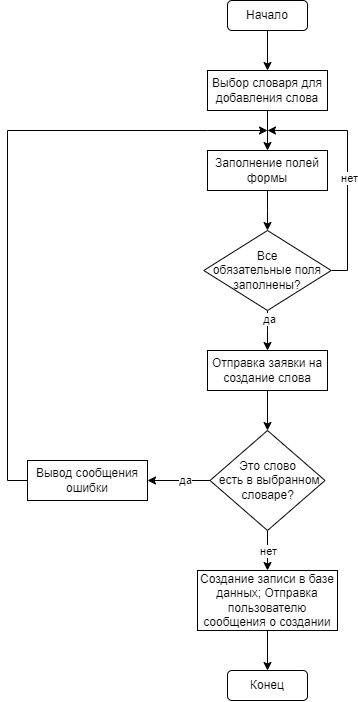

The diagram above was exported from draw.io. Its source (the exported page's mxGraphModel, read from the mxfile embedded in the PNG):
<mxGraphModel dx="2238" dy="831" grid="1" gridSize="10" guides="1" tooltips="1" connect="1" arrows="1" fold="1" page="1" pageScale="1" pageWidth="827" pageHeight="1169" math="0" shadow="0">
  <root>
    <mxCell id="0" />
    <mxCell id="1" parent="0" />
    <mxCell id="V8gFmPTDJaG-HCe47POK-50" style="edgeStyle=orthogonalEdgeStyle;rounded=0;orthogonalLoop=1;jettySize=auto;html=1;" parent="1" source="V8gFmPTDJaG-HCe47POK-41" target="V8gFmPTDJaG-HCe47POK-43" edge="1">
      <mxGeometry relative="1" as="geometry" />
    </mxCell>
    <mxCell id="V8gFmPTDJaG-HCe47POK-41" value="Начало" style="rounded=1;whiteSpace=wrap;html=1;" parent="1" vertex="1">
      <mxGeometry x="120" y="40" width="80" height="30" as="geometry" />
    </mxCell>
    <mxCell id="V8gFmPTDJaG-HCe47POK-42" value="Конец" style="rounded=1;whiteSpace=wrap;html=1;" parent="1" vertex="1">
      <mxGeometry x="120" y="710" width="80" height="30" as="geometry" />
    </mxCell>
    <mxCell id="W62TBgjPqWEpBWDwixgL-2" value="" style="edgeStyle=orthogonalEdgeStyle;rounded=0;orthogonalLoop=1;jettySize=auto;html=1;" edge="1" parent="1" source="V8gFmPTDJaG-HCe47POK-43" target="W62TBgjPqWEpBWDwixgL-1">
      <mxGeometry relative="1" as="geometry" />
    </mxCell>
    <mxCell id="V8gFmPTDJaG-HCe47POK-43" value="Выбор словаря для добавления слова" style="rounded=0;whiteSpace=wrap;html=1;" parent="1" vertex="1">
      <mxGeometry x="100" y="110" width="120" height="40" as="geometry" />
    </mxCell>
    <mxCell id="W62TBgjPqWEpBWDwixgL-4" style="edgeStyle=orthogonalEdgeStyle;rounded=0;orthogonalLoop=1;jettySize=auto;html=1;" edge="1" parent="1" source="V8gFmPTDJaG-HCe47POK-44">
      <mxGeometry relative="1" as="geometry">
        <mxPoint x="160" y="170" as="targetPoint" />
        <Array as="points">
          <mxPoint x="240" y="310" />
          <mxPoint x="240" y="170" />
          <mxPoint x="160" y="170" />
        </Array>
      </mxGeometry>
    </mxCell>
    <mxCell id="W62TBgjPqWEpBWDwixgL-5" value="нет" style="edgeLabel;html=1;align=center;verticalAlign=middle;resizable=0;points=[];" vertex="1" connectable="0" parent="W62TBgjPqWEpBWDwixgL-4">
      <mxGeometry x="-0.0826" y="-1" relative="1" as="geometry">
        <mxPoint as="offset" />
      </mxGeometry>
    </mxCell>
    <mxCell id="W62TBgjPqWEpBWDwixgL-7" value="" style="edgeStyle=orthogonalEdgeStyle;rounded=0;orthogonalLoop=1;jettySize=auto;html=1;" edge="1" parent="1" source="V8gFmPTDJaG-HCe47POK-44" target="V8gFmPTDJaG-HCe47POK-53">
      <mxGeometry relative="1" as="geometry" />
    </mxCell>
    <mxCell id="W62TBgjPqWEpBWDwixgL-8" value="да" style="edgeLabel;html=1;align=center;verticalAlign=middle;resizable=0;points=[];" vertex="1" connectable="0" parent="W62TBgjPqWEpBWDwixgL-7">
      <mxGeometry x="-0.5561" y="1" relative="1" as="geometry">
        <mxPoint as="offset" />
      </mxGeometry>
    </mxCell>
    <mxCell id="V8gFmPTDJaG-HCe47POK-44" value="Все &lt;br&gt;обязательные поля заполнены?" style="rhombus;whiteSpace=wrap;html=1;" parent="1" vertex="1">
      <mxGeometry x="96.25" y="270" width="127.5" height="80" as="geometry" />
    </mxCell>
    <mxCell id="W62TBgjPqWEpBWDwixgL-10" style="edgeStyle=orthogonalEdgeStyle;rounded=0;orthogonalLoop=1;jettySize=auto;html=1;" edge="1" parent="1" source="V8gFmPTDJaG-HCe47POK-52">
      <mxGeometry relative="1" as="geometry">
        <mxPoint x="160" y="170" as="targetPoint" />
        <Array as="points">
          <mxPoint x="-100" y="520" />
          <mxPoint x="-100" y="170" />
          <mxPoint x="100" y="170" />
        </Array>
      </mxGeometry>
    </mxCell>
    <mxCell id="V8gFmPTDJaG-HCe47POK-52" value="Вывод сообщения ошибки" style="rounded=0;whiteSpace=wrap;html=1;" parent="1" vertex="1">
      <mxGeometry x="-80" y="500" width="120" height="40" as="geometry" />
    </mxCell>
    <mxCell id="V8gFmPTDJaG-HCe47POK-57" value="" style="edgeStyle=orthogonalEdgeStyle;rounded=0;orthogonalLoop=1;jettySize=auto;html=1;" parent="1" source="V8gFmPTDJaG-HCe47POK-53" target="V8gFmPTDJaG-HCe47POK-56" edge="1">
      <mxGeometry relative="1" as="geometry" />
    </mxCell>
    <mxCell id="V8gFmPTDJaG-HCe47POK-53" value="Отправка заявки на создание слова" style="rounded=0;whiteSpace=wrap;html=1;" parent="1" vertex="1">
      <mxGeometry x="100" y="390" width="120" height="40" as="geometry" />
    </mxCell>
    <mxCell id="V8gFmPTDJaG-HCe47POK-60" value="" style="edgeStyle=orthogonalEdgeStyle;rounded=0;orthogonalLoop=1;jettySize=auto;html=1;" parent="1" source="V8gFmPTDJaG-HCe47POK-56" target="V8gFmPTDJaG-HCe47POK-52" edge="1">
      <mxGeometry relative="1" as="geometry">
        <mxPoint x="270" y="650" as="targetPoint" />
      </mxGeometry>
    </mxCell>
    <mxCell id="V8gFmPTDJaG-HCe47POK-61" value="да" style="edgeLabel;html=1;align=center;verticalAlign=middle;resizable=0;points=[];" parent="V8gFmPTDJaG-HCe47POK-60" vertex="1" connectable="0">
      <mxGeometry x="-0.1726" y="-1" relative="1" as="geometry">
        <mxPoint as="offset" />
      </mxGeometry>
    </mxCell>
    <mxCell id="V8gFmPTDJaG-HCe47POK-63" value="" style="edgeStyle=orthogonalEdgeStyle;rounded=0;orthogonalLoop=1;jettySize=auto;html=1;" parent="1" source="V8gFmPTDJaG-HCe47POK-56" target="V8gFmPTDJaG-HCe47POK-62" edge="1">
      <mxGeometry relative="1" as="geometry" />
    </mxCell>
    <mxCell id="V8gFmPTDJaG-HCe47POK-64" value="нет" style="edgeLabel;html=1;align=center;verticalAlign=middle;resizable=0;points=[];" parent="V8gFmPTDJaG-HCe47POK-63" vertex="1" connectable="0">
      <mxGeometry x="0.0062" y="1" relative="1" as="geometry">
        <mxPoint x="-1" as="offset" />
      </mxGeometry>
    </mxCell>
    <mxCell id="V8gFmPTDJaG-HCe47POK-56" value="Это слово&lt;br&gt;&amp;nbsp;есть в выбранном словаре?" style="rhombus;whiteSpace=wrap;html=1;" parent="1" vertex="1">
      <mxGeometry x="102.5" y="470" width="115" height="100" as="geometry" />
    </mxCell>
    <mxCell id="V8gFmPTDJaG-HCe47POK-66" value="" style="edgeStyle=orthogonalEdgeStyle;rounded=0;orthogonalLoop=1;jettySize=auto;html=1;" parent="1" source="V8gFmPTDJaG-HCe47POK-62" target="V8gFmPTDJaG-HCe47POK-42" edge="1">
      <mxGeometry relative="1" as="geometry" />
    </mxCell>
    <mxCell id="V8gFmPTDJaG-HCe47POK-62" value="&lt;div style=&quot;&quot;&gt;&lt;span style=&quot;background-color: initial;&quot;&gt;Создание записи в базе данных; &lt;/span&gt;&lt;span style=&quot;background-color: initial;&quot;&gt;Отправка пользователю сообщения о создании&lt;/span&gt;&lt;/div&gt;" style="rounded=0;whiteSpace=wrap;html=1;align=center;" parent="1" vertex="1">
      <mxGeometry x="90" y="610" width="140" height="60" as="geometry" />
    </mxCell>
    <mxCell id="W62TBgjPqWEpBWDwixgL-3" value="" style="edgeStyle=orthogonalEdgeStyle;rounded=0;orthogonalLoop=1;jettySize=auto;html=1;" edge="1" parent="1" source="W62TBgjPqWEpBWDwixgL-1" target="V8gFmPTDJaG-HCe47POK-44">
      <mxGeometry relative="1" as="geometry" />
    </mxCell>
    <mxCell id="W62TBgjPqWEpBWDwixgL-1" value="Заполнение полей формы" style="rounded=0;whiteSpace=wrap;html=1;" vertex="1" parent="1">
      <mxGeometry x="100" y="190" width="120" height="40" as="geometry" />
    </mxCell>
  </root>
</mxGraphModel>